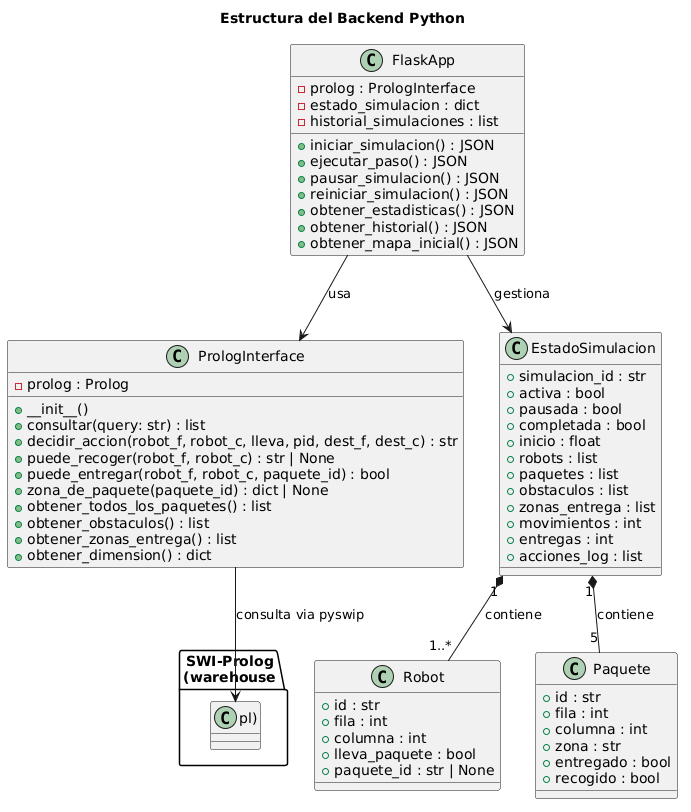

The diagram above was rendered by PlantUML. Its source (embedded in the PNG):
@startuml
title Estructura del Backend Python

class PrologInterface {
    - prolog : Prolog
    + __init__()
    + consultar(query: str) : list
    + decidir_accion(robot_f, robot_c, lleva, pid, dest_f, dest_c) : str
    + puede_recoger(robot_f, robot_c) : str | None
    + puede_entregar(robot_f, robot_c, paquete_id) : bool
    + zona_de_paquete(paquete_id) : dict | None
    + obtener_todos_los_paquetes() : list
    + obtener_obstaculos() : list
    + obtener_zonas_entrega() : list
    + obtener_dimension() : dict
}

class FlaskApp {
    - prolog : PrologInterface
    - estado_simulacion : dict
    - historial_simulaciones : list
    + iniciar_simulacion() : JSON
    + ejecutar_paso() : JSON
    + pausar_simulacion() : JSON
    + reiniciar_simulacion() : JSON
    + obtener_estadisticas() : JSON
    + obtener_historial() : JSON
    + obtener_mapa_inicial() : JSON
}

class EstadoSimulacion {
    + simulacion_id : str
    + activa : bool
    + pausada : bool
    + completada : bool
    + inicio : float
    + robots : list
    + paquetes : list
    + obstaculos : list
    + zonas_entrega : list
    + movimientos : int
    + entregas : int
    + acciones_log : list
}

class Robot {
    + id : str
    + fila : int
    + columna : int
    + lleva_paquete : bool
    + paquete_id : str | None
}

class Paquete {
    + id : str
    + fila : int
    + columna : int
    + zona : str
    + entregado : bool
    + recogido : bool
}

FlaskApp --> PrologInterface : usa
FlaskApp --> EstadoSimulacion : gestiona
EstadoSimulacion "1" *-- "1..*" Robot : contiene
EstadoSimulacion "1" *-- "5" Paquete : contiene
PrologInterface --> "SWI-Prolog\n(warehouse.pl)" : consulta via pyswip
@enduml